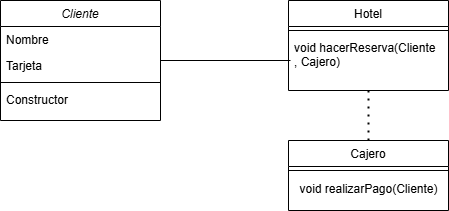

The diagram above was exported from draw.io. Its source (the exported page's mxGraphModel, read from the mxfile embedded in the PNG):
<mxGraphModel dx="880" dy="468" grid="1" gridSize="10" guides="1" tooltips="1" connect="1" arrows="1" fold="1" page="1" pageScale="1" pageWidth="827" pageHeight="1169" math="0" shadow="0">
  <root>
    <mxCell id="WIyWlLk6GJQsqaUBKTNV-0" />
    <mxCell id="WIyWlLk6GJQsqaUBKTNV-1" parent="WIyWlLk6GJQsqaUBKTNV-0" />
    <mxCell id="zkfFHV4jXpPFQw0GAbJ--0" value="Cliente" style="swimlane;fontStyle=2;align=center;verticalAlign=top;childLayout=stackLayout;horizontal=1;startSize=26;horizontalStack=0;resizeParent=1;resizeLast=0;collapsible=1;marginBottom=0;rounded=0;shadow=0;strokeWidth=1;" parent="WIyWlLk6GJQsqaUBKTNV-1" vertex="1">
      <mxGeometry x="220" y="120" width="160" height="120" as="geometry">
        <mxRectangle x="230" y="140" width="160" height="26" as="alternateBounds" />
      </mxGeometry>
    </mxCell>
    <mxCell id="zkfFHV4jXpPFQw0GAbJ--1" value="Nombre" style="text;align=left;verticalAlign=top;spacingLeft=4;spacingRight=4;overflow=hidden;rotatable=0;points=[[0,0.5],[1,0.5]];portConstraint=eastwest;" parent="zkfFHV4jXpPFQw0GAbJ--0" vertex="1">
      <mxGeometry y="26" width="160" height="26" as="geometry" />
    </mxCell>
    <mxCell id="zkfFHV4jXpPFQw0GAbJ--2" value="Tarjeta" style="text;align=left;verticalAlign=top;spacingLeft=4;spacingRight=4;overflow=hidden;rotatable=0;points=[[0,0.5],[1,0.5]];portConstraint=eastwest;rounded=0;shadow=0;html=0;" parent="zkfFHV4jXpPFQw0GAbJ--0" vertex="1">
      <mxGeometry y="52" width="160" height="26" as="geometry" />
    </mxCell>
    <mxCell id="zkfFHV4jXpPFQw0GAbJ--4" value="" style="line;html=1;strokeWidth=1;align=left;verticalAlign=middle;spacingTop=-1;spacingLeft=3;spacingRight=3;rotatable=0;labelPosition=right;points=[];portConstraint=eastwest;" parent="zkfFHV4jXpPFQw0GAbJ--0" vertex="1">
      <mxGeometry y="78" width="160" height="8" as="geometry" />
    </mxCell>
    <mxCell id="zkfFHV4jXpPFQw0GAbJ--5" value="Constructor" style="text;align=left;verticalAlign=top;spacingLeft=4;spacingRight=4;overflow=hidden;rotatable=0;points=[[0,0.5],[1,0.5]];portConstraint=eastwest;" parent="zkfFHV4jXpPFQw0GAbJ--0" vertex="1">
      <mxGeometry y="86" width="160" height="26" as="geometry" />
    </mxCell>
    <mxCell id="zkfFHV4jXpPFQw0GAbJ--13" value="Cajero" style="swimlane;fontStyle=0;align=center;verticalAlign=top;childLayout=stackLayout;horizontal=1;startSize=26;horizontalStack=0;resizeParent=1;resizeLast=0;collapsible=1;marginBottom=0;rounded=0;shadow=0;strokeWidth=1;" parent="WIyWlLk6GJQsqaUBKTNV-1" vertex="1">
      <mxGeometry x="508" y="260" width="160" height="70" as="geometry">
        <mxRectangle x="340" y="380" width="170" height="26" as="alternateBounds" />
      </mxGeometry>
    </mxCell>
    <mxCell id="zkfFHV4jXpPFQw0GAbJ--15" value="" style="line;html=1;strokeWidth=1;align=left;verticalAlign=middle;spacingTop=-1;spacingLeft=3;spacingRight=3;rotatable=0;labelPosition=right;points=[];portConstraint=eastwest;" parent="zkfFHV4jXpPFQw0GAbJ--13" vertex="1">
      <mxGeometry y="26" width="160" height="8" as="geometry" />
    </mxCell>
    <mxCell id="noYCTVn18uyXuaL6ifBs-2" value="void realizarPago(Cliente)" style="text;html=1;align=center;verticalAlign=middle;resizable=0;points=[];autosize=1;strokeColor=none;fillColor=none;" vertex="1" parent="zkfFHV4jXpPFQw0GAbJ--13">
      <mxGeometry y="34" width="160" height="30" as="geometry" />
    </mxCell>
    <mxCell id="zkfFHV4jXpPFQw0GAbJ--17" value="Hotel" style="swimlane;fontStyle=0;align=center;verticalAlign=top;childLayout=stackLayout;horizontal=1;startSize=26;horizontalStack=0;resizeParent=1;resizeLast=0;collapsible=1;marginBottom=0;rounded=0;shadow=0;strokeWidth=1;" parent="WIyWlLk6GJQsqaUBKTNV-1" vertex="1">
      <mxGeometry x="508" y="120" width="160" height="90" as="geometry">
        <mxRectangle x="550" y="140" width="160" height="26" as="alternateBounds" />
      </mxGeometry>
    </mxCell>
    <mxCell id="zkfFHV4jXpPFQw0GAbJ--23" value="" style="line;html=1;strokeWidth=1;align=left;verticalAlign=middle;spacingTop=-1;spacingLeft=3;spacingRight=3;rotatable=0;labelPosition=right;points=[];portConstraint=eastwest;" parent="zkfFHV4jXpPFQw0GAbJ--17" vertex="1">
      <mxGeometry y="26" width="160" height="8" as="geometry" />
    </mxCell>
    <mxCell id="zkfFHV4jXpPFQw0GAbJ--24" value="void hacerReserva(Cliente&#10;, Cajero)" style="text;align=left;verticalAlign=top;spacingLeft=4;spacingRight=4;overflow=hidden;rotatable=0;points=[[0,0.5],[1,0.5]];portConstraint=eastwest;" parent="zkfFHV4jXpPFQw0GAbJ--17" vertex="1">
      <mxGeometry y="34" width="160" height="36" as="geometry" />
    </mxCell>
    <mxCell id="noYCTVn18uyXuaL6ifBs-4" value="" style="endArrow=none;dashed=1;html=1;dashPattern=1 3;strokeWidth=2;rounded=0;exitX=0.5;exitY=0;exitDx=0;exitDy=0;entryX=0.5;entryY=1;entryDx=0;entryDy=0;" edge="1" parent="WIyWlLk6GJQsqaUBKTNV-1" source="zkfFHV4jXpPFQw0GAbJ--13" target="zkfFHV4jXpPFQw0GAbJ--17">
      <mxGeometry width="50" height="50" relative="1" as="geometry">
        <mxPoint x="563" y="260" as="sourcePoint" />
        <mxPoint x="613" y="210" as="targetPoint" />
      </mxGeometry>
    </mxCell>
    <mxCell id="noYCTVn18uyXuaL6ifBs-5" value="" style="endArrow=none;html=1;rounded=0;" edge="1" parent="WIyWlLk6GJQsqaUBKTNV-1">
      <mxGeometry width="50" height="50" relative="1" as="geometry">
        <mxPoint x="380" y="180" as="sourcePoint" />
        <mxPoint x="510" y="180" as="targetPoint" />
      </mxGeometry>
    </mxCell>
  </root>
</mxGraphModel>